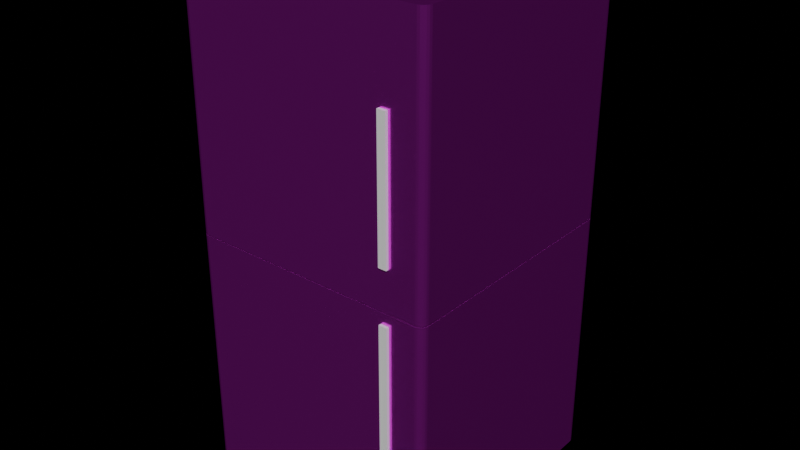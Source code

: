 # Source: Geladeira.blender.blend  (saved by Blender 4.2.66; exported with 4.5.12 LTS)
import bpy
from mathutils import Matrix  # noqa: F401  (used for matrix-valued properties, if any)

bpy.ops.wm.read_factory_settings(use_empty=True)
scene = bpy.context.scene
scene.name = 'Scene'

# ---- collections
col_collection = bpy.data.collections.new('Collection'); scene.collection.children.link(col_collection)

# ---- images (referenced by path relative to the original .blend; pixels are not part of the script)
import os
ASSET_DIR = os.environ.get("B2B_ASSET_DIR", "")  # directory of the original .blend (textures are referenced by path, not embedded)
HERE = os.path.dirname(os.path.abspath(__file__))  # packed textures are extracted next to this script under _unpacked/

def load_image(name, relpath, width, height, colorspace="sRGB"):
    """Load a texture the original file referenced (path relative to the .blend, or extracted next to this script)."""
    p = next((c for c in (os.path.join(HERE, relpath), os.path.join(ASSET_DIR, relpath)) if relpath and os.path.exists(c)), "")
    if p:
        img = bpy.data.images.load(p, check_existing=True)
        img.name = name
    else:  # same state as the original file: an image datablock whose file is absent (Cycles renders it pink)
        img = bpy.data.images.new(name, width, height)
        img.source = "FILE"
        img.filepath = "//" + (relpath or name)
    img.colorspace_settings.name = colorspace
    return img
img_green_metal_rust_rough_4k_jpg_001 = load_image('green_metal_rust_rough_4k.jpg.001', 'green_metal_rust_rough_4k.jpg', 1024, 1024, 'sRGB')

# ---- materials (node trees are filled in below, after node groups)
mat_material = bpy.data.materials.new('Material')
mat_material.alpha_threshold = 0.0
mat_material.roughness = 0.5
mat_material.line_color = (0.0, 0.0, 0.0, 1.0)
mat_material_001 = bpy.data.materials.new('Material.001')

# ---- material node trees
mat_material.use_nodes = True; mat_material.node_tree.nodes.clear()
_N = mat_material.node_tree.nodes; _L = mat_material.node_tree.links
n0 = _N.new('ShaderNodeOutputMaterial'); n0.name = 'Material Output'; n0.location = (300, 300)
n1 = _N.new('ShaderNodeBsdfPrincipled'); n1.name = 'Principled BSDF'; n1.location = (-26, 300)
n1.inputs[1].default_value = 0.8864
n1.inputs[2].default_value = 0.2318
n1.inputs[3].default_value = 1.45
n2 = _N.new('ShaderNodeTexImage'); n2.name = 'Image Texture'; n2.location = (-292, 245)
n2.image = img_green_metal_rust_rough_4k_jpg_001
n3 = _N.new('ShaderNodeMapping'); n3.name = 'Mapping'; n3.location = (-486, 260)
n4 = _N.new('ShaderNodeTexCoord'); n4.name = 'Texture Coordinate'; n4.location = (-666, 260)
_L.new(n1.outputs[0], n0.inputs[0])
_L.new(n2.outputs[0], n1.inputs[0])
_L.new(n3.outputs[0], n2.inputs[0])
_L.new(n4.outputs[2], n3.inputs[0])
n0.is_active_output = True
mat_material_001.use_nodes = True; mat_material_001.node_tree.nodes.clear()
_N = mat_material_001.node_tree.nodes; _L = mat_material_001.node_tree.links
n0 = _N.new('ShaderNodeBsdfPrincipled'); n0.name = 'Principled BSDF'; n0.location = (10, 300)
n1 = _N.new('ShaderNodeOutputMaterial'); n1.name = 'Material Output'; n1.location = (300, 300)
n2 = _N.new('ShaderNodeTexImage'); n2.name = 'Image Texture'; n2.location = (-270, 260)
n3 = _N.new('ShaderNodeMapping'); n3.name = 'Mapping'; n3.location = (-450, 260)
n4 = _N.new('ShaderNodeTexCoord'); n4.name = 'Texture Coordinate'; n4.location = (-630, 260)
_L.new(n0.outputs[0], n1.inputs[0])
_L.new(n2.outputs[0], n0.inputs[0])
_L.new(n3.outputs[0], n2.inputs[0])
_L.new(n4.outputs[2], n3.inputs[0])
n1.is_active_output = True

# ---- world
world_world = bpy.data.worlds.new('World'); scene.world = world_world
world_world.use_nodes = True; world_world.node_tree.nodes.clear()
_N = world_world.node_tree.nodes; _L = world_world.node_tree.links
n0 = _N.new('ShaderNodeOutputWorld'); n0.name = 'World Output'; n0.location = (300, 300)
n1 = _N.new('ShaderNodeBackground'); n1.name = 'Background'; n1.location = (10, 300)
n1.inputs[0].default_value = (0.05088, 0.05088, 0.05088, 1.0)
n1.inputs[1].default_value = 0.0
_L.new(n1.outputs[0], n0.inputs[0])
n0.is_active_output = True
world_world.color = (0.05088, 0.05088, 0.05088)
world_world.sun_shadow_jitter_overblur = 0.0

# ---- meshes
me_cube = bpy.data.meshes.new('Cube')
me_cube.from_pydata([(1.0, -0.94, 1.0), (0.94, -1.0, 1.0), (0.996, -0.9579, 1.0), (0.9868, -0.9738, 1.0), (0.9738, -0.9868, 1.0), (0.9579, -0.996, 1.0), (0.94, -1.0, -1.0), (1.0, -0.94, -1.0), (0.9579, -0.996, -1.0), (0.9738, -0.9868, -1.0), (0.9868, -0.9738, -1.0), (0.996, -0.9579, -1.0), (-0.94, -1.0, 1.0), (-1.0, -0.94, 1.0), (-0.9579, -0.996, 1.0), (-0.9738, -0.9868, 1.0), (-0.9868, -0.9738, 1.0), (-0.996, -0.9579, 1.0), (-1.0, -0.94, -1.0), (-0.94, -1.0, -1.0), (-0.996, -0.9579, -1.0), (-0.9868, -0.9738, -1.0), (-0.9738, -0.9868, -1.0), (-0.9579, -0.996, -1.0), (0.94, -0.9998, 3.008), (1.0, -0.94, 3.008), (0.9579, -0.9959, 3.008), (0.9738, -0.9867, 3.008), (0.9868, -0.9738, 3.008), (0.996, -0.9579, 3.008), (1.0, -0.94, 1.008), (0.94, -1.0, 1.008), (0.996, -0.9579, 1.008), (0.9868, -0.9738, 1.008), (0.9738, -0.9868, 1.008), (0.9579, -0.996, 1.008), (-0.9944, -0.9343, 3.003), (-0.9343, -0.9944, 3.003), (-0.9904, -0.9522, 3.002), (-0.9812, -0.9681, 3.002), (-0.9681, -0.9812, 3.002), (-0.9522, -0.9904, 3.002), (-0.94, -1.0, 1.008), (-1.0, -0.94, 1.008), (-0.9579, -0.996, 1.008), (-0.9738, -0.9868, 1.008), (-0.9868, -0.9738, 1.008), (-0.996, -0.9579, 1.008), (0.9301, 1.0, 1.0), (1.0, 0.9301, 1.0), (0.9458, 0.9984, 1.0), (0.9606, 0.9933, 1.0), (0.974, 0.9851, 1.0), (0.9851, 0.974, 1.0), (0.9933, 0.9606, 1.0), (0.9984, 0.9458, 1.0), (1.0, 0.9301, -1.0), (0.9301, 1.0, -1.0), (0.9984, 0.9458, -1.0), (0.9933, 0.9606, -1.0), (0.9851, 0.974, -1.0), (0.974, 0.9851, -1.0), (0.9606, 0.9933, -1.0), (0.9458, 0.9984, -1.0), (-1.0, 0.9301, 1.0), (-0.9301, 1.0, 1.0), (-0.9984, 0.9458, 1.0), (-0.9933, 0.9606, 1.0), (-0.9851, 0.974, 1.0), (-0.974, 0.9851, 1.0), (-0.9606, 0.9933, 1.0), (-0.9458, 0.9984, 1.0), (-0.9301, 1.0, -1.0), (-1.0, 0.9301, -1.0), (-0.9458, 0.9984, -1.0), (-0.9606, 0.9933, -1.0), (-0.974, 0.9851, -1.0), (-0.9851, 0.974, -1.0), (-0.9933, 0.9606, -1.0), (-0.9984, 0.9458, -1.0), (1.0, 0.9301, 3.008), (0.9301, 1.0, 3.008), (0.9984, 0.9458, 3.008), (0.9933, 0.9606, 3.008), (0.9851, 0.974, 3.008), (0.974, 0.9851, 3.008), (0.9606, 0.9933, 3.008), (0.9458, 0.9984, 3.008), (0.9301, 1.0, 1.008), (1.0, 0.9301, 1.008), (0.9458, 0.9984, 1.008), (0.9606, 0.9933, 1.008), (0.974, 0.9851, 1.008), (0.9851, 0.974, 1.008), (0.9933, 0.9606, 1.008), (0.9984, 0.9458, 1.008), (-0.9301, 1.0, 3.008), (-0.9998, 0.9301, 3.008), (-0.9458, 0.9984, 3.008), (-0.9606, 0.9933, 3.008), (-0.9739, 0.9851, 3.008), (-0.985, 0.974, 3.008), (-0.9932, 0.9606, 3.008), (-0.9982, 0.9458, 3.008), (-1.0, 0.9301, 1.008), (-0.9301, 1.0, 1.008), (-0.9984, 0.9458, 1.008), (-0.9933, 0.9606, 1.008), (-0.9851, 0.974, 1.008), (-0.974, 0.9851, 1.008), (-0.9606, 0.9933, 1.008), (-0.9458, 0.9984, 1.008)], [], [(18, 13, 64, 73), (72, 57, 63, 62, 61, 60, 59, 58, 56, 7, 11, 10, 9, 8, 6, 19, 23, 22, 21, 20, 18, 73, 79, 78, 77, 76, 75, 74), (104, 106, 107, 108, 109, 110, 111, 105, 88, 90, 91, 92, 93, 94, 95, 89, 30, 32, 33, 34, 35, 31, 42, 44, 45, 46, 47, 43), (105, 96, 81, 88), (6, 1, 12, 19), (48, 65, 71, 70, 69, 68, 67, 66, 64, 13, 17, 16, 15, 14, 12, 1, 5, 4, 3, 2, 0, 49, 55, 54, 53, 52, 51, 50), (43, 36, 97, 104), (89, 80, 25, 30), (31, 24, 37, 42), (80, 82, 83, 84, 85, 86, 87, 81, 96, 98, 99, 100, 101, 102, 103, 97, 36, 38, 39, 40, 41, 37, 24, 26, 27, 28, 29, 25), (18, 20, 17, 13), (20, 21, 16, 17), (21, 22, 15, 16), (22, 23, 14, 15), (23, 19, 12, 14), (0, 2, 11, 7), (2, 3, 10, 11), (3, 4, 9, 10), (4, 5, 8, 9), (5, 1, 6, 8), (42, 37, 41, 44), (44, 41, 40, 45), (45, 40, 39, 46), (46, 39, 38, 47), (47, 38, 36, 43), (24, 31, 35, 26), (26, 35, 34, 27), (27, 34, 33, 28), (28, 33, 32, 29), (29, 32, 30, 25), (72, 65, 48, 57), (48, 50, 63, 57), (50, 51, 62, 63), (51, 52, 61, 62), (52, 53, 60, 61), (53, 54, 59, 60), (54, 55, 58, 59), (55, 49, 56, 58), (64, 66, 79, 73), (66, 67, 78, 79), (67, 68, 77, 78), (68, 69, 76, 77), (69, 70, 75, 76), (70, 71, 74, 75), (71, 65, 72, 74), (80, 89, 95, 82), (82, 95, 94, 83), (83, 94, 93, 84), (84, 93, 92, 85), (85, 92, 91, 86), (86, 91, 90, 87), (87, 90, 88, 81), (96, 105, 111, 98), (98, 111, 110, 99), (99, 110, 109, 100), (100, 109, 108, 101), (101, 108, 107, 102), (102, 107, 106, 103), (103, 106, 104, 97), (56, 49, 0, 7)])
_uv = me_cube.uv_layers.new(name='UVMap')
_uv.uv.foreach_set('vector', [0.375, 0.0075, 0.625, 0.0075, 0.625, 0.2413, 0.375, 0.2413, 0.1337, 0.5, 0.3663, 0.5, 0.3682, 0.5002, 0.3701, 0.5008, 0.3717, 0.5019, 0.3731, 0.5033, 0.3742, 0.5049, 0.3748, 0.5068, 0.375, 0.5087, 0.375, 0.7425, 0.3745, 0.7447, 0.3734, 0.7467, 0.3717, 0.7484, 0.3697, 0.7495, 0.3675, 0.75, 0.1325, 0.75, 0.1303, 0.7495, 0.1283, 0.7484, 0.1266, 0.7467, 0.1255, 0.7447, 0.125, 0.7425, 0.125, 0.5087, 0.1252, 0.5068, 0.1258, 0.5049, 0.1269, 0.5033, 0.1283, 0.5019, 0.1299, 0.5008, 0.1318, 0.5002, 0.125, 0.5087, 0.1252, 0.5068, 0.1258, 0.5049, 0.1269, 0.5033, 0.1283, 0.5019, 0.1299, 0.5008, 0.1318, 0.5002, 0.1337, 0.5, 0.3663, 0.5, 0.3682, 0.5002, 0.3701, 0.5008, 0.3717, 0.5019, 0.3731, 0.5033, 0.3742, 0.5049, 0.3748, 0.5068, 0.375, 0.5087, 0.375, 0.7425, 0.3745, 0.7447, 0.3734, 0.7467, 0.3717, 0.7484, 0.3697, 0.7495, 0.3675, 0.75, 0.1325, 0.75, 0.1303, 0.7495, 0.1283, 0.7484, 0.1266, 0.7467, 0.1255, 0.7447, 0.125, 0.7425, 0.375, 0.2587, 0.625, 0.2587, 0.625, 0.4913, 0.375, 0.4913, 0.375, 0.7575, 0.625, 0.7575, 0.625, 0.9925, 0.375, 0.9925, 0.6337, 0.5, 0.8663, 0.5, 0.8682, 0.5002, 0.8701, 0.5008, 0.8717, 0.5019, 0.8731, 0.5033, 0.8742, 0.5049, 0.8748, 0.5068, 0.875, 0.5087, 0.875, 0.7425, 0.8745, 0.7447, 0.8734, 0.7467, 0.8717, 0.7484, 0.8697, 0.7495, 0.8675, 0.75, 0.6325, 0.75, 0.6303, 0.7495, 0.6283, 0.7484, 0.6266, 0.7467, 0.6255, 0.7447, 0.625, 0.7425, 0.625, 0.5087, 0.6252, 0.5068, 0.6258, 0.5049, 0.6269, 0.5033, 0.6283, 0.5019, 0.6299, 0.5008, 0.6318, 0.5002, 0.375, 0.0075, 0.625, 0.007522, 0.625, 0.2412, 0.375, 0.2413, 0.375, 0.5087, 0.625, 0.5087, 0.625, 0.7425, 0.375, 0.7425, 0.375, 0.7575, 0.625, 0.7575, 0.625, 0.9925, 0.375, 0.9925, 0.625, 0.5087, 0.6252, 0.5068, 0.6258, 0.5049, 0.6269, 0.5033, 0.6283, 0.5019, 0.6299, 0.5008, 0.6318, 0.5002, 0.6337, 0.5, 0.8663, 0.5, 0.8682, 0.5002, 0.8701, 0.5008, 0.8717, 0.5019, 0.8731, 0.5033, 0.8742, 0.5049, 0.8748, 0.5068, 0.875, 0.5088, 0.875, 0.7425, 0.8745, 0.7447, 0.8733, 0.7467, 0.8717, 0.7483, 0.8697, 0.7495, 0.8675, 0.75, 0.6325, 0.75, 0.6303, 0.7495, 0.6283, 0.7484, 0.6267, 0.7467, 0.6255, 0.7447, 0.625, 0.7425, 0.375, 0.0075, 0.375, 0.005258, 0.625, 0.005258, 0.625, 0.0075, 0.375, 0.005258, 0.375, 0.003271, 0.625, 0.003271, 0.625, 0.005258, 0.375, 0.003271, 0.375, 0.0, 0.625, 0.0, 0.625, 0.003271, 0.375, 1.0, 0.375, 0.9947, 0.625, 0.9947, 0.625, 1.0, 0.375, 0.9947, 0.375, 0.9925, 0.625, 0.9925, 0.625, 0.9947, 0.625, 0.7425, 0.625, 0.7447, 0.375, 0.7447, 0.375, 0.7425, 0.625, 0.7447, 0.625, 0.7467, 0.375, 0.7467, 0.375, 0.7447, 0.625, 0.7467, 0.625, 0.7533, 0.375, 0.7533, 0.375, 0.7467, 0.625, 0.7533, 0.625, 0.7553, 0.375, 0.7553, 0.375, 0.7533, 0.625, 0.7553, 0.625, 0.7575, 0.375, 0.7575, 0.375, 0.7553, 0.375, 0.9925, 0.625, 0.9925, 0.625, 0.9947, 0.375, 0.9947, 0.375, 0.9947, 0.625, 0.9947, 0.625, 1.0, 0.375, 1.0, 0.375, 0.0, 0.625, 0.0, 0.625, 0.003273, 0.375, 0.003269, 0.375, 0.003269, 0.625, 0.003273, 0.625, 0.005271, 0.375, 0.005257, 0.375, 0.005257, 0.625, 0.005271, 0.625, 0.007522, 0.375, 0.0075, 0.625, 0.7575, 0.375, 0.7575, 0.375, 0.7553, 0.625, 0.7553, 0.625, 0.7553, 0.375, 0.7553, 0.375, 0.7533, 0.625, 0.7533, 0.625, 0.7533, 0.375, 0.7533, 0.375, 0.7467, 0.625, 0.7467, 0.625, 0.7467, 0.375, 0.7467, 0.375, 0.7447, 0.625, 0.7447, 0.625, 0.7447, 0.375, 0.7447, 0.375, 0.7425, 0.625, 0.7425, 0.375, 0.2587, 0.625, 0.2587, 0.625, 0.4913, 0.375, 0.4913, 0.625, 0.4913, 0.625, 0.4932, 0.375, 0.4932, 0.375, 0.4913, 0.625, 0.4932, 0.625, 0.4951, 0.375, 0.4951, 0.375, 0.4932, 0.625, 0.4951, 0.625, 0.4967, 0.375, 0.4967, 0.375, 0.4951, 0.625, 0.4967, 0.625, 0.5033, 0.375, 0.5033, 0.375, 0.4967, 0.625, 0.5033, 0.625, 0.5049, 0.375, 0.5049, 0.375, 0.5033, 0.625, 0.5049, 0.625, 0.5068, 0.375, 0.5068, 0.375, 0.5049, 0.625, 0.5068, 0.625, 0.5087, 0.375, 0.5087, 0.375, 0.5068, 0.625, 0.2413, 0.625, 0.2432, 0.375, 0.2432, 0.375, 0.2413, 0.625, 0.2432, 0.625, 0.2451, 0.375, 0.2451, 0.375, 0.2432, 0.625, 0.2451, 0.625, 0.2467, 0.375, 0.2467, 0.375, 0.2451, 0.625, 0.2467, 0.625, 0.2533, 0.375, 0.2533, 0.375, 0.2467, 0.625, 0.2533, 0.625, 0.2549, 0.375, 0.2549, 0.375, 0.2533, 0.625, 0.2549, 0.625, 0.2568, 0.375, 0.2568, 0.375, 0.2549, 0.625, 0.2568, 0.625, 0.2587, 0.375, 0.2587, 0.375, 0.2568, 0.625, 0.5087, 0.375, 0.5087, 0.375, 0.5068, 0.625, 0.5068, 0.625, 0.5068, 0.375, 0.5068, 0.375, 0.5049, 0.625, 0.5049, 0.625, 0.5049, 0.375, 0.5049, 0.375, 0.5033, 0.625, 0.5033, 0.625, 0.5033, 0.375, 0.5033, 0.375, 0.4967, 0.625, 0.4967, 0.625, 0.4967, 0.375, 0.4967, 0.375, 0.4951, 0.625, 0.4951, 0.625, 0.4951, 0.375, 0.4951, 0.375, 0.4932, 0.625, 0.4932, 0.625, 0.4932, 0.375, 0.4932, 0.375, 0.4913, 0.625, 0.4913, 0.625, 0.2587, 0.375, 0.2587, 0.375, 0.2568, 0.625, 0.2568, 0.625, 0.2568, 0.375, 0.2568, 0.375, 0.2549, 0.625, 0.2549, 0.625, 0.2549, 0.375, 0.2549, 0.375, 0.2533, 0.625, 0.2533, 0.625, 0.2533, 0.375, 0.2533, 0.375, 0.2467, 0.625, 0.2467, 0.625, 0.2467, 0.375, 0.2467, 0.375, 0.2451, 0.625, 0.2451, 0.625, 0.2451, 0.375, 0.2451, 0.375, 0.2432, 0.625, 0.2432, 0.625, 0.2432, 0.375, 0.2432, 0.375, 0.2413, 0.625, 0.2412, 0.375, 0.5087, 0.625, 0.5087, 0.625, 0.7425, 0.375, 0.7425])
me_cube.materials.append(mat_material)
me_cube.materials.append(mat_material_001)
me_cube.use_mirror_vertex_groups = False
me_cube.update()
me_cube_002 = bpy.data.meshes.new('Cube.002')
me_cube_002.from_pydata([(-0.5183, -0.03297, -0.01119), (-0.5183, -0.03297, 0.01119), (-0.5183, 0.03297, -0.01119), (-0.5183, 0.03297, 0.01119), (0.5183, -0.03297, -0.01119), (0.5183, -0.03297, 0.01119), (0.5183, 0.03297, -0.01119), (0.5183, 0.03297, 0.01119), (0.9268, -0.03255, -0.01209), (0.9268, -0.03255, 0.0103), (0.9268, 0.03339, -0.01209), (0.9268, 0.03339, 0.0103), (1.963, -0.03255, -0.01209), (1.963, -0.03255, 0.0103), (1.963, 0.03339, -0.01209), (1.963, 0.03339, 0.0103)], [], [(0, 1, 3, 2), (2, 3, 7, 6), (6, 7, 5, 4), (4, 5, 1, 0), (2, 6, 4, 0), (7, 3, 1, 5), (8, 9, 11, 10), (10, 11, 15, 14), (14, 15, 13, 12), (12, 13, 9, 8), (10, 14, 12, 8), (15, 11, 9, 13)])
_uv = me_cube_002.uv_layers.new(name='UVMap')
_uv.uv.foreach_set('vector', [0.375, 0.0, 0.625, 0.0, 0.625, 0.25, 0.375, 0.25, 0.375, 0.25, 0.625, 0.25, 0.625, 0.5, 0.375, 0.5, 0.375, 0.5, 0.625, 0.5, 0.625, 0.75, 0.375, 0.75, 0.375, 0.75, 0.625, 0.75, 0.625, 1.0, 0.375, 1.0, 0.125, 0.5, 0.375, 0.5, 0.375, 0.75, 0.125, 0.75, 0.625, 0.5, 0.875, 0.5, 0.875, 0.75, 0.625, 0.75, 0.375, 0.0, 0.625, 0.0, 0.625, 0.25, 0.375, 0.25, 0.375, 0.25, 0.625, 0.25, 0.625, 0.5, 0.375, 0.5, 0.375, 0.5, 0.625, 0.5, 0.625, 0.75, 0.375, 0.75, 0.375, 0.75, 0.625, 0.75, 0.625, 1.0, 0.375, 1.0, 0.125, 0.5, 0.375, 0.5, 0.375, 0.75, 0.125, 0.75, 0.625, 0.5, 0.875, 0.5, 0.875, 0.75, 0.625, 0.75])
me_cube_002.update()

# ---- objects
ob_geladeira = bpy.data.objects.new('Geladeira', me_cube)
ob_puxador = bpy.data.objects.new('Puxador', me_cube_002)

# ---- transforms, parenting, visibility, modifiers, constraints
ob_geladeira.location = (-0.03686, 0.05574, 0.8409)
ob_geladeira.lock_rotations_4d = False
ob_geladeira.empty_display_type = 'ARROWS'
ob_geladeira.lineart.crease_threshold = 0.0
ob_puxador.location = (0.6637, -0.9555, 1.24)
ob_puxador.rotation_euler = (1.568, -1.571, 0.0)

# ---- collection membership
col_collection.objects.link(ob_geladeira)
col_collection.objects.link(ob_puxador)

# ---- scene / render settings (as saved in the file)
scene.frame_start = 1; scene.frame_end = 250; scene.frame_set(11)
scene.render.engine = 'BLENDER_EEVEE_NEXT'
bpy.context.view_layer.update()

# ---- added for rendering (the .blend has no active camera and no usable light): camera, sun
cam_auto = bpy.data.cameras.new('AutoCamera')
cam_auto.lens = 50.0
cam_auto.sensor_width = 36.0
cam_auto.clip_end = 1000.0
ob_auto_camera = bpy.data.objects.new('AutoCamera', cam_auto)
scene.collection.objects.link(ob_auto_camera)
ob_auto_camera.location = (4.51044, -5.41228, 5.48281)
ob_auto_camera.rotation_euler = (1.09748, -7.21219e-08, 0.694738)
scene.camera = ob_auto_camera
light_auto_sun = bpy.data.lights.new('AutoSun', 'SUN')
light_auto_sun.energy = 3.0
light_auto_sun.angle = 0.0523599
ob_auto_sun = bpy.data.objects.new('AutoSun', light_auto_sun)
scene.collection.objects.link(ob_auto_sun)
ob_auto_sun.rotation_euler = (0.872665, 0.174533, 0.523599)
bpy.context.view_layer.update()
